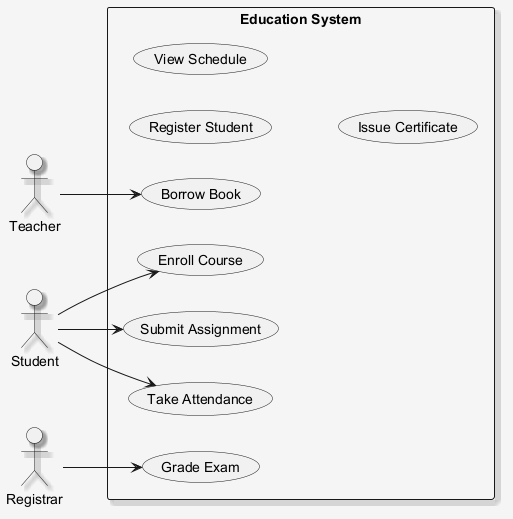

The diagram above was rendered by PlantUML. Its source (embedded in the PNG):
@startuml
skinparam shadowing false
skinparam backgroundColor #F5F5F5
skinparam shadowing true
left to right direction
actor "Teacher" as T
actor "Student" as S
actor "Registrar" as R
rectangle "Education System" {
  usecase "Enroll Course" as UC_EnrollCourse
  usecase "Register Student" as UC_RegisterStudent
  usecase "Borrow Book" as UC_BorrowBook
  usecase "Take Attendance" as UC_TakeAttendance
  usecase "View Schedule" as UC_ViewSchedule
  usecase "Submit Assignment" as UC_SubmitAssignment
  usecase "Issue Certificate" as UC_IssueCertificate
  usecase "Grade Exam" as UC_GradeExam
}
T --> UC_BorrowBook
S --> UC_SubmitAssignment
S --> UC_TakeAttendance
S --> UC_EnrollCourse
R --> UC_GradeExam
@enduml